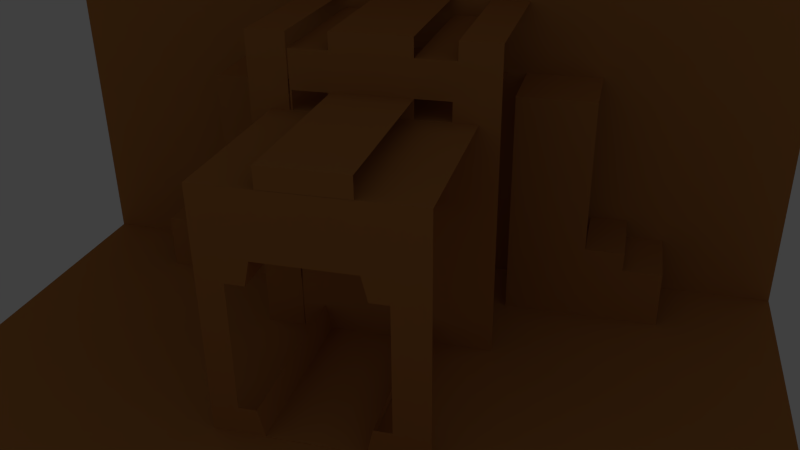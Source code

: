 # Source: Lion.blend  (saved by Blender 2.62.0; exported with 4.5.12 LTS)
import bpy
from mathutils import Matrix  # noqa: F401  (used for matrix-valued properties, if any)

bpy.ops.wm.read_factory_settings(use_empty=True)
scene = bpy.context.scene
scene.name = 'Scene'

# ---- collections
col_collection_1 = bpy.data.collections.new('Collection 1'); scene.collection.children.link(col_collection_1)
col_collection_3 = bpy.data.collections.new('Collection 3'); scene.collection.children.link(col_collection_3)
col_collection_3.hide_render = True
col_collection_3.hide_viewport = True
col_collection_11 = bpy.data.collections.new('Collection 11'); scene.collection.children.link(col_collection_11)
col_collection_12 = bpy.data.collections.new('Collection 12'); scene.collection.children.link(col_collection_12)
col_collection_12.hide_render = True
col_collection_12.hide_viewport = True

# ---- materials (node trees are filled in below, after node groups)
mat_material_001 = bpy.data.materials.new('Material.001')
mat_material_001.alpha_threshold = 0.0
mat_material_001.use_transparent_shadow = False
mat_material_001.diffuse_color = (0.5737, 0.2443, 0.06946, 1.0)
mat_material_001.roughness = 0.5
mat_material_001.line_color = (0.0, 0.0, 0.0, 1.0)

# ---- material node trees

# ---- world
world_world = bpy.data.worlds.new('World'); scene.world = world_world
world_world.color = (0.05088, 0.05088, 0.05088)
world_world.use_sun_shadow = False
world_world.sun_shadow_jitter_overblur = 0.0
world_world.cycles.sampling_method = 'MANUAL'
world_world.cycles.sample_map_resolution = 256

# ---- cameras
cam_camera = bpy.data.cameras.new('Camera')
cam_camera.clip_end = 100.0
cam_camera.lens = 35.0
cam_camera.sensor_width = 32.0
cam_camera.sensor_height = 18.0
cam_camera.ortho_scale = 7.314
cam_camera.dof.focus_distance = 0.0
cam_camera.dof.aperture_fstop = 128.0

# ---- lights
light_lamp = bpy.data.lights.new('Lamp', 'SUN')
light_lamp.transmission_factor = 0.0
light_lamp.cutoff_distance = 30.0
light_lamp.angle = 1.571
light_lamp.energy = 1.78
light_lamp.shadow_buffer_clip_start = 1.001
light_lamp.shadow_soft_size = 1.0
light_lamp.shadow_cascade_max_distance = 1000.0
light_lamp.cycles.use_multiple_importance_sampling = False

# ---- meshes
me_folding_7_001 = bpy.data.meshes.new('Folding_7.001')
me_folding_7_001.from_pydata([(13.0, -1.0, 0.0), (12.0, -1.0, 0.0), (13.0, 0.0, 7.882), (13.0, -1.0, 7.882), (12.0, -1.0, 7.882), (12.0, 0.0, 7.882)], [], [(2, 5, 4, 3), (0, 3, 4, 1)])
_uv = me_folding_7_001.uv_layers.new(name='UVMap')
_uv.uv.foreach_set('vector', [0.1204, 1.0, 0.004148, 1.0, 0.004149, 0.8837, 0.1204, 0.8837, 0.1163, 4.408e-08, 0.1204, 0.8837, 0.004149, 0.8837, 0.0, 0.0])
me_folding_7_001.materials.append(mat_material_001)
me_folding_7_001.use_remesh_preserve_volume = False
me_folding_7_001.use_remesh_preserve_attributes = False
me_folding_7_001.use_mirror_vertex_groups = False
me_folding_7_001.update()
me_folding_13 = bpy.data.meshes.new('Folding_13')
me_folding_13.from_pydata([(17.0, -0.5, 0.0), (16.0, -0.5, 0.0), (17.0, 0.0, 1.5), (17.0, -0.5, 1.5), (16.0, -0.5, 1.5), (16.0, 0.0, 1.5)], [], [(2, 5, 4, 3), (0, 3, 4, 1)])
_uv = me_folding_13.uv_layers.new(name='UVMap')
_uv.uv.foreach_set('vector', [0.5, 1.0, 5.655e-08, 1.0, 3.77e-08, 0.75, 0.5, 0.75, 0.5, 1.885e-08, 0.5, 0.75, 3.77e-08, 0.75, 0.0, 0.0])
me_folding_13.materials.append(mat_material_001)
me_folding_13.use_remesh_preserve_volume = False
me_folding_13.use_remesh_preserve_attributes = False
me_folding_13.use_mirror_vertex_groups = False
me_folding_13.update()
me_folding_12 = bpy.data.meshes.new('Folding_12')
me_folding_12.from_pydata([(16.0, -0.5, 0.0), (15.0, -0.5, 0.0), (16.0, 0.0, 2.0), (16.0, -0.5, 2.0), (15.0, -0.5, 2.0), (15.0, 0.0, 2.0)], [], [(2, 5, 4, 3), (0, 3, 4, 1)])
_uv = me_folding_12.uv_layers.new(name='UVMap')
_uv.uv.foreach_set('vector', [0.4, 1.0, 0.0, 1.0, 1.012e-07, 0.8, 0.4, 0.8, 0.4, 9.035e-08, 0.4, 0.8, 1.012e-07, 0.8, 3.18e-07, 0.0])
me_folding_12.materials.append(mat_material_001)
me_folding_12.use_remesh_preserve_volume = False
me_folding_12.use_remesh_preserve_attributes = False
me_folding_12.use_mirror_vertex_groups = False
me_folding_12.update()
me_folding_11 = bpy.data.meshes.new('Folding_11')
me_folding_11.from_pydata([(15.0, -0.5, 0.0), (13.0, -0.5, 0.0), (15.0, 0.0, 6.0), (15.0, -0.5, 6.0), (13.0, -0.5, 6.0), (13.0, 0.0, 6.0)], [], [(2, 5, 4, 3), (0, 3, 4, 1)])
_uv = me_folding_11.uv_layers.new(name='UVMap')
_uv.uv.foreach_set('vector', [0.3077, 1.0, 4.009e-07, 1.0, 3.861e-07, 0.9231, 0.3077, 0.9231, 0.3077, 0.0, 0.3077, 0.9231, 3.861e-07, 0.9231, 0.0, 9.219e-08])
me_folding_11.materials.append(mat_material_001)
me_folding_11.use_remesh_preserve_volume = False
me_folding_11.use_remesh_preserve_attributes = False
me_folding_11.use_mirror_vertex_groups = False
me_folding_11.update()
me_folding_10 = bpy.data.meshes.new('Folding_10')
me_folding_10.from_pydata([(7.0, -0.5, 0.0), (5.0, -0.5, 0.0), (7.0, 0.0, 6.0), (7.0, -0.5, 6.0), (5.0, -0.5, 6.0), (5.0, 0.0, 6.0)], [], [(2, 5, 4, 3), (0, 3, 4, 1)])
_uv = me_folding_10.uv_layers.new(name='UVMap')
_uv.uv.foreach_set('vector', [0.3077, 1.0, 4.009e-07, 1.0, 3.861e-07, 0.9231, 0.3077, 0.9231, 0.3077, 0.0, 0.3077, 0.9231, 3.861e-07, 0.9231, 0.0, 9.219e-08])
me_folding_10.materials.append(mat_material_001)
me_folding_10.use_remesh_preserve_volume = False
me_folding_10.use_remesh_preserve_attributes = False
me_folding_10.use_mirror_vertex_groups = False
me_folding_10.update()
me_folding_9 = bpy.data.meshes.new('Folding_9')
me_folding_9.from_pydata([(5.0, -0.5, 0.0), (4.0, -0.5, 0.0), (5.0, 0.0, 2.0), (5.0, -0.5, 2.0), (4.0, -0.5, 2.0), (4.0, 0.0, 2.0)], [], [(2, 5, 4, 3), (0, 3, 4, 1)])
_uv = me_folding_9.uv_layers.new(name='UVMap')
_uv.uv.foreach_set('vector', [0.4, 1.0, 0.0, 1.0, 1.012e-07, 0.8, 0.4, 0.8, 0.4, 9.035e-08, 0.4, 0.8, 1.012e-07, 0.8, 3.18e-07, 0.0])
me_folding_9.materials.append(mat_material_001)
me_folding_9.use_remesh_preserve_volume = False
me_folding_9.use_remesh_preserve_attributes = False
me_folding_9.use_mirror_vertex_groups = False
me_folding_9.update()
me_folding_8 = bpy.data.meshes.new('Folding_8')
me_folding_8.from_pydata([(4.0, -0.5, 0.0), (3.0, -0.5, 0.0), (4.0, 0.0, 1.5), (4.0, -0.5, 1.5), (3.0, -0.5, 1.5), (3.0, 0.0, 1.5)], [], [(2, 5, 4, 3), (0, 3, 4, 1)])
_uv = me_folding_8.uv_layers.new(name='UVMap')
_uv.uv.foreach_set('vector', [0.5, 1.0, 5.655e-08, 1.0, 3.77e-08, 0.75, 0.5, 0.75, 0.5, 1.885e-08, 0.5, 0.75, 3.77e-08, 0.75, 0.0, 0.0])
me_folding_8.materials.append(mat_material_001)
me_folding_8.use_remesh_preserve_volume = False
me_folding_8.use_remesh_preserve_attributes = False
me_folding_8.use_mirror_vertex_groups = False
me_folding_8.update()
me_folding_7 = bpy.data.meshes.new('Folding_7')
me_folding_7.from_pydata([(13.0, -1.0, 0.0), (12.0, -1.0, 0.0), (13.0, 0.0, 7.882), (13.0, -1.0, 7.882), (12.0, -1.0, 7.882), (12.0, 0.0, 7.882)], [], [(2, 5, 4, 3), (0, 3, 4, 1)])
_uv = me_folding_7.uv_layers.new(name='UVMap')
_uv.uv.foreach_set('vector', [0.1204, 1.0, 0.004148, 1.0, 0.004149, 0.8837, 0.1204, 0.8837, 0.1163, 4.408e-08, 0.1204, 0.8837, 0.004149, 0.8837, 0.0, 0.0])
me_folding_7.materials.append(mat_material_001)
me_folding_7.use_remesh_preserve_volume = False
me_folding_7.use_remesh_preserve_attributes = False
me_folding_7.use_mirror_vertex_groups = False
me_folding_7.update()
me_folding_6 = bpy.data.meshes.new('Folding_6')
me_folding_6.from_pydata([(12.0, -1.0, 7.437), (12.0, 0.0, 7.437), (11.0, 0.0, 7.437), (11.0, -1.0, 7.437), (11.0, -1.0, 6.503), (11.89, -1.0, 6.503), (11.0, -1.0, 6.012), (11.0, -1.0, 0.0), (12.0, -1.0, 0.0), (11.89, -1.0, 6.012)], [], [(0, 1, 2, 3), (0, 5, 9, 8), (6, 7, 8, 9), (0, 3, 4, 5)])
_uv = me_folding_6.uv_layers.new(name='UVMap')
_uv.uv.foreach_set('vector', [0.5107, 0.4893, 0.5107, 1.0, 3.809e-07, 1.0, 0.0, 0.4893, 0.5107, 0.4893, 0.4541, 0.01257, 0.5168, 0.00927, 0.5794, 0.01418, 0.5174, 0.0, 0.58, 0.003755, 0.5794, 0.01418, 0.5168, 0.00927, 0.5107, 0.4893, 0.0, 0.4893, 0.0, 0.01257, 0.4541, 0.01257])
me_folding_6.materials.append(mat_material_001)
me_folding_6.use_remesh_preserve_volume = False
me_folding_6.use_remesh_preserve_attributes = False
me_folding_6.use_mirror_vertex_groups = False
me_folding_6.update()
me_folding_5 = bpy.data.meshes.new('Folding_5')
me_folding_5.from_pydata([(11.0, -1.0, 0.0), (9.0, -1.0, 0.0), (11.0, 0.0, 7.923), (11.0, -1.0, 7.923), (9.0, -1.0, 7.923), (9.0, 0.0, 7.923)], [], [(2, 5, 4, 3), (0, 3, 4, 1)])
_uv = me_folding_5.uv_layers.new(name='UVMap')
_uv.uv.foreach_set('vector', [0.2241, 1.0, 6.717e-08, 1.0, 0.0, 0.8879, 0.2241, 0.8879, 0.2241, 1.399e-07, 0.2241, 0.8879, 0.0, 0.8879, 6.717e-08, 0.0])
me_folding_5.materials.append(mat_material_001)
me_folding_5.use_remesh_preserve_volume = False
me_folding_5.use_remesh_preserve_attributes = False
me_folding_5.use_mirror_vertex_groups = False
me_folding_5.update()
me_folding_4_001 = bpy.data.meshes.new('Folding_4.001')
me_folding_4_001.from_pydata([(9.0, -1.0, 7.494), (9.0, 0.0, 7.494), (8.0, 0.0, 7.494), (8.0, -1.0, 7.494), (8.045, -1.0, 6.006), (8.045, -1.0, 6.497), (8.938, -1.0, 6.497), (9.0, -1.0, 0.0), (8.0, -1.0, 0.0), (8.938, -1.0, 6.006)], [], [(0, 1, 2, 3), (7, 0, 6, 9), (4, 8, 7, 9), (4, 5, 3, 8), (0, 3, 5, 6)])
_uv = me_folding_4_001.uv_layers.new(name='UVMap')
_uv.uv.foreach_set('vector', [0.2102, 0.7898, 0.2102, 1.0, 0.0, 1.0, 3.268e-06, 0.7898, 0.1743, 0.00436, 0.2102, 0.7898, 0.1685, 0.6435, 0.1647, 0.5576, 0.0599, 0.5458, 0.07393, 0.0, 0.1743, 0.00436, 0.1647, 0.5576, 0.0599, 0.5458, 0.05246, 0.6295, 3.268e-06, 0.7898, 0.07393, 0.0, 0.2102, 0.7898, 3.268e-06, 0.7898, 0.05246, 0.6295, 0.1685, 0.6435])
me_folding_4_001.materials.append(mat_material_001)
me_folding_4_001.use_remesh_preserve_volume = False
me_folding_4_001.use_remesh_preserve_attributes = False
me_folding_4_001.use_mirror_vertex_groups = False
me_folding_4_001.update()
me_folding_1 = bpy.data.meshes.new('Folding_1')
me_folding_1.from_pydata([(11.0, -2.0, 5.997), (9.0, -2.0, 5.997), (11.0, 0.0, 6.5), (11.0, -2.0, 6.5), (9.0, -2.0, 6.5), (9.0, 0.0, 6.5)], [], [(2, 5, 4, 3), (0, 3, 4, 1)])
_uv = me_folding_1.uv_layers.new(name='UVMap')
_uv.uv.foreach_set('vector', [0.7992, 1.0, 7.621e-07, 1.0, 0.0, 0.2008, 0.7992, 0.2008, 0.7992, 0.0, 0.7992, 0.2008, 0.0, 0.2008, 0.0, 3.811e-07])
me_folding_1.materials.append(mat_material_001)
me_folding_1.use_remesh_preserve_volume = False
me_folding_1.use_remesh_preserve_attributes = False
me_folding_1.use_mirror_vertex_groups = False
me_folding_1.update()
me_folding_0 = bpy.data.meshes.new('Folding_0')
me_folding_0.from_pydata([(12.5, -2.0, 6.0), (12.5, 0.0, 6.0), (7.5, 0.0, 6.0), (7.5, -2.0, 6.0), (8.743, -2.0, 0.01747), (8.59, -2.0, 0.6915), (8.152, -2.0, 0.6915), (11.37, -2.0, 0.6915), (11.23, -2.0, 0.6915), (11.12, -2.0, 0.2356), (11.07, -2.0, 0.01747), (12.5, -2.0, 0.0), (8.465, -2.0, 3.822), (8.609, -2.0, 3.822), (8.743, -2.0, 4.412), (11.19, -2.0, 3.919), (11.21, -2.0, 3.822), (11.66, -2.0, 3.822), (7.5, -2.0, 0.0), (11.66, -2.0, 0.6915), (11.07, -2.0, 4.412), (8.152, -2.0, 3.822), (9.908, -2.0, 0.01747), (11.66, -2.0, 1.764), (9.908, -2.0, 4.412), (9.908, -0.979, 0.01747), (11.07, -0.979, 0.01747), (11.23, -0.979, 0.6915), (8.743, -0.979, 0.01747), (11.07, -0.979, 4.412), (9.908, -0.979, 4.412), (8.59, -0.979, 0.6915), (11.21, -0.979, 3.822), (8.743, -0.979, 4.412), (8.609, -0.979, 3.822)], [], [(0, 1, 2, 3), (17, 0, 20, 15), (0, 3, 14, 20), (3, 18, 6, 21), (14, 24, 20), (19, 0, 17, 23), (4, 5, 6, 18), (18, 11, 10, 22), (21, 12, 14, 3), (7, 9, 11, 19), (11, 0, 19), (15, 16, 17), (12, 13, 14), (9, 10, 11), (7, 8, 9), (18, 22, 4), (15, 20, 29), (15, 29, 32, 16), (10, 9, 26), (9, 8, 27, 26), (10, 26, 25, 22), (22, 25, 28, 4), (4, 28, 31, 5), (14, 13, 34, 33), (24, 30, 29, 20), (24, 14, 33, 30), (13, 12, 34)])
_uv = me_folding_0.uv_layers.new(name='UVMap')
_uv.uv.foreach_set('vector', [0.6611, 0.7356, 0.6611, 1.0, 2.13e-07, 1.0, 0.0, 0.7356, 0.5502, 0.4566, 0.6611, 0.7356, 0.4623, 0.5279, 0.4947, 0.4632, 0.6611, 0.7356, 0.0, 0.7356, 0.1797, 0.5347, 0.4623, 0.5279, 0.0, 0.7356, 0.0375, 0.01874, 0.1065, 0.1152, 0.09263, 0.4388, 0.1797, 0.5347, 0.326, 0.5179, 0.4623, 0.5279, 0.5414, 0.1139, 0.6611, 0.7356, 0.5502, 0.4566, 0.526, 0.2441, 0.192, 0.05145, 0.1507, 0.1238, 0.1065, 0.1152, 0.0375, 0.01874, 0.0375, 0.01874, 0.6322, 0.0, 0.4511, 0.04592, 0.3196, 0.045, 0.09263, 0.4388, 0.1335, 0.4395, 0.1797, 0.5347, 0.0, 0.7356, 0.5063, 0.1176, 0.4693, 0.07013, 0.6322, 0.0, 0.5414, 0.1139, 0.6322, 0.0, 0.6611, 0.7356, 0.5414, 0.1139, 0.4947, 0.4632, 0.4999, 0.452, 0.5502, 0.4566, 0.1335, 0.4395, 0.1521, 0.446, 0.1797, 0.5347, 0.4693, 0.07013, 0.4511, 0.04592, 0.6322, 0.0, 0.5063, 0.1176, 0.4898, 0.1187, 0.4693, 0.07013, 0.0375, 0.01874, 0.3196, 0.045, 0.192, 0.05145, 0.4947, 0.4632, 0.4623, 0.5279, 0.3977, 0.4417, 0.4947, 0.4632, 0.3977, 0.4417, 0.4173, 0.4053, 0.4999, 0.452, 0.4511, 0.04592, 0.4693, 0.07013, 0.3849, 0.1294, 0.4693, 0.07013, 0.4898, 0.1187, 0.4077, 0.1679, 0.3849, 0.1294, 0.4511, 0.04592, 0.3849, 0.1294, 0.3219, 0.1171, 0.3196, 0.045, 0.3196, 0.045, 0.3219, 0.1171, 0.258, 0.1253, 0.192, 0.05145, 0.192, 0.05145, 0.258, 0.1253, 0.2356, 0.1724, 0.1507, 0.1238, 0.1797, 0.5347, 0.1521, 0.446, 0.2309, 0.376, 0.2542, 0.4421, 0.326, 0.5179, 0.326, 0.4419, 0.3977, 0.4417, 0.4623, 0.5279, 0.326, 0.5179, 0.1797, 0.5347, 0.2542, 0.4421, 0.326, 0.4419, 0.1521, 0.446, 0.1335, 0.4395, 0.2309, 0.376])
me_folding_0.materials.append(mat_material_001)
me_folding_0.use_remesh_preserve_volume = False
me_folding_0.use_remesh_preserve_attributes = False
me_folding_0.use_mirror_vertex_groups = False
me_folding_0.update()
me_cube_002 = bpy.data.meshes.new('Cube.002')
me_cube_002.from_pydata([(1.0, 1.0, -1.0), (1.0, -1.0, -1.0), (-1.0, -1.0, -1.0), (-1.0, 1.0, -1.0), (1.0, 1.0, 1.0), (1.0, -1.0, 1.0), (-1.0, -1.0, 1.0), (-1.0, 1.0, 1.0)], [], [(0, 1, 2, 3), (4, 7, 6, 5), (0, 4, 5, 1), (1, 5, 6, 2), (2, 6, 7, 3), (4, 0, 3, 7)])
me_cube_002.use_remesh_preserve_volume = False
me_cube_002.use_remesh_preserve_attributes = False
me_cube_002.use_mirror_vertex_groups = False
me_cube_002.update()
me_cube_003 = bpy.data.meshes.new('Cube.003')
me_cube_003.from_pydata([(1.0, 3.006e-08, -1.0), (0.7008, -1.0, -1.0), (-1.642e-07, -1.0, -1.0), (-8.821e-08, 1.821e-07, -1.0), (0.7926, -0.6932, -0.3068), (0.7008, -1.0, -1.293e-08), (0.9139, -0.2877, -0.7123), (0.7926, -0.6932, -0.7123), (0.7926, -0.6932, -0.5345), (-3.922e-07, -1.0, -1.293e-08), (0.7008, 1.0, -1.0), (-0.7008, -1.0, -1.0), (1.0, -4.595e-08, -0.7123), (0.7926, -0.6932, -9.341e-09), (-0.7008, -1.0, -1.293e-08), (6.379e-08, 1.0, -1.0), (0.7869, 0.7123, -0.7123), (-1.0, 3.341e-07, -1.0), (0.7926, -0.6932, 0.6932), (0.7008, -1.0, 1.0), (-6.202e-07, -1.0, 1.0), (-0.7008, -1.0, 1.0), (1.398e-07, 1.0, 1.045e-08), (0.7008, 1.0, 1.045e-08), (0.7812, 0.7314, 7.308e-09), (0.7812, 0.7314, -0.7123), (-0.7926, -0.6932, -9.341e-09), (-0.7926, -0.6932, -0.7123), (-1.0, 3.341e-07, -0.7123), (0.7926, -0.6932, 0.7123), (1.0, -4.26e-07, 0.7123), (1.0, -5.02e-07, 1.0), (-0.7926, -0.6932, 0.3068), (-1.0, 1.821e-07, 1.0), (-0.9139, -0.2877, 0.7123), (-0.7926, -0.6932, 0.7123), (-0.7926, -0.6932, 0.5345), (2.158e-07, 1.0, 1.0), (0.7008, 1.0, 1.0), (-0.7008, 1.0, -1.0), (-0.7008, 1.0, 1.045e-08), (0.7812, 0.7314, 0.2686), (-0.7812, 0.7314, -0.7123), (-0.7812, 0.7314, 7.308e-09), (0.9139, 0.2877, 0.7123), (-2.402e-07, -1.979e-07, 1.0), (-1.0, 1.821e-07, 0.7123), (0.7812, 0.7314, 0.7123), (-0.7008, 1.0, 1.0), (-0.7812, 0.7314, 0.7123), (1.056, -0.6932, -0.7123), (1.056, 0.7314, -0.7123), (1.056, 0.7314, 0.7123), (1.056, -0.6932, 0.7123), (-1.056, -0.6932, -0.7123), (-1.056, 0.7314, -0.7123), (-1.056, -0.6932, 0.7123), (-1.056, 0.7314, 0.7123)], [], [(0, 1, 2, 3), (10, 0, 3, 15), (3, 2, 11, 17), (15, 3, 17, 39), (37, 48, 33, 45), (38, 37, 45, 31), (45, 33, 21, 20), (45, 20, 19, 31), (38, 47, 41, 23), (38, 31, 44, 47), (44, 31, 30), (23, 41, 24), (16, 0, 10, 25), (23, 24, 25, 10), (12, 0, 16), (19, 5, 18, 29), (29, 30, 31, 19), (5, 13, 18), (5, 1, 4, 13), (7, 8, 4, 1), (1, 0, 6, 7), (0, 12, 6), (5, 19, 20, 9), (1, 5, 9, 2), (9, 20, 21, 14), (2, 9, 14, 11), (34, 21, 33, 46), (35, 36, 32, 21), (21, 34, 35), (14, 21, 32, 26), (27, 28, 17, 11), (11, 14, 26, 27), (40, 43, 49, 48), (46, 33, 48, 49), (42, 43, 40, 39), (39, 17, 28, 42), (10, 15, 22, 23), (23, 22, 37, 38), (15, 39, 40, 22), (37, 22, 40, 48), (54, 55, 28), (55, 42, 28), (28, 27, 54), (51, 12, 16, 25), (50, 7, 6, 12), (51, 50, 12), (56, 34, 46), (46, 57, 56), (46, 49, 57), (56, 35, 34), (52, 47, 44, 30), (30, 29, 53), (30, 53, 52), (51, 52, 53, 50), (35, 56, 36), (56, 54, 26, 32), (32, 36, 56), (54, 27, 26), (50, 13, 4, 8), (50, 53, 29, 18), (50, 18, 13), (50, 8, 7), (54, 56, 57, 55), (55, 57, 43, 42), (57, 49, 43), (51, 24, 41, 52), (51, 25, 24), (41, 47, 52)])
me_cube_003.use_remesh_preserve_volume = False
me_cube_003.use_remesh_preserve_attributes = False
me_cube_003.use_mirror_vertex_groups = False
me_cube_003.update()
me_cube_001 = bpy.data.meshes.new('Cube.001')
me_cube_001.from_pydata([(1.0, 1.0, -1.0), (1.0, -1.0, -1.0), (-1.0, -1.0, -1.0), (-1.0, 1.0, -1.0), (1.0, 1.0, 1.0), (1.0, -1.0, 1.0), (-1.0, -1.0, 1.0), (-1.0, 1.0, 1.0)], [], [(0, 1, 2, 3), (4, 7, 6, 5), (0, 4, 5, 1), (1, 5, 6, 2), (2, 6, 7, 3), (4, 0, 3, 7)])
me_cube_001.use_remesh_preserve_volume = False
me_cube_001.use_remesh_preserve_attributes = False
me_cube_001.use_mirror_vertex_groups = False
me_cube_001.update()
me_folding_2 = bpy.data.meshes.new('Folding_2')
me_folding_2.from_pydata([(11.17, -0.979, 4.0), (11.17, 0.0, 4.0), (8.65, 0.0, 4.0), (8.65, -0.979, 4.0), (8.65, -1.5, 4.0), (11.17, -1.5, 4.0), (8.59, -1.5, 0.6915), (8.743, -1.5, 0.01747), (9.908, -1.5, 0.01747), (11.66, -1.5, 2.005), (11.66, -1.5, 3.822), (11.21, -1.5, 3.822), (11.41, -1.5, 0.6915), (11.66, -1.5, 0.6915), (8.152, -1.5, 3.822), (8.152, -1.5, 0.6915), (8.536, -1.5, 3.822), (11.07, -1.5, 0.01747), (11.1, -1.5, 0.1288), (8.609, -1.5, 3.822), (11.23, -1.5, 0.6915), (9.908, 3.571, 2.215), (11.57, 3.571, 2.215), (11.07, 3.571, 0.01747), (9.908, 3.571, 0.01747), (11.07, 3.571, 4.412), (11.43, 2.262, 1.583), (11.23, 2.262, 0.6915), (11.07, -0.979, 0.01747), (9.908, -0.979, 0.01747), (8.743, 3.571, 0.01747), (8.245, 3.571, 2.215), (9.908, 3.571, 4.412), (11.22, 2.262, 3.78), (11.23, 0.4168, 0.6915), (11.23, 1.453, 0.6915), (11.57, 2.262, 2.215), (11.66, 2.262, 0.6915), (11.23, -0.979, 0.6915), (8.743, -0.979, 0.01747), (8.59, 2.262, 0.6915), (8.245, 2.262, 2.215), (11.07, -0.979, 4.412), (9.908, -0.979, 4.412), (11.21, 2.262, 3.822), (11.66, 2.262, 3.822), (8.59, -0.979, 0.6915), (8.743, 3.571, 4.412), (8.152, 2.262, 0.6915), (8.609, 2.262, 3.822), (11.21, -0.979, 3.822), (8.743, -0.979, 4.412), (9.908, -5.529, 4.412), (11.07, -5.529, 4.412), (8.152, 2.262, 3.822), (11.21, -2.201, 3.822), (8.743, -5.529, 4.412), (11.21, -4.22, 3.822), (9.908, -5.529, 2.215), (11.57, -5.529, 2.215), (8.609, -0.979, 3.822), (11.66, -4.22, 3.822), (8.245, -5.529, 2.215), (8.609, -4.22, 3.822), (11.43, -4.22, 2.847), (11.07, -5.529, 0.01747), (9.908, -5.529, 0.01747), (11.66, -4.22, 0.6915), (8.245, -4.22, 2.215), (8.743, -5.529, 0.01747), (8.152, -4.22, 3.822), (11.57, -4.22, 2.215), (11.23, -4.22, 0.6915), (8.389, -4.22, 1.583), (11.23, -4.133, 0.6915), (8.152, -4.22, 0.6915), (8.59, -4.22, 0.6915), (8.59, -2.375, 0.6915), (8.59, -3.411, 0.6915)], [], [(0, 2, 3, 5), (3, 4, 5), (0, 1, 2), (19, 6, 20, 9), (16, 14, 6, 19), (6, 7, 8, 20), (12, 13, 9, 20), (11, 5, 4, 19), (9, 10, 11, 19), (8, 17, 18, 20), (14, 15, 6), (23, 24, 21, 22), (25, 22, 21, 32), (21, 24, 30, 31), (32, 21, 31, 47), (56, 62, 58, 52), (53, 52, 58, 59), (58, 62, 69, 66), (58, 66, 65, 59), (53, 57, 55, 42), (59, 64, 57, 53), (64, 59, 71), (11, 50, 5, 55), (42, 55, 5), (0, 42, 5, 50), (33, 22, 25, 44), (1, 0, 50, 44), (25, 42, 1, 44), (42, 0, 1), (36, 22, 33), (74, 72, 17, 18), (72, 65, 17), (17, 28, 18), (72, 71, 59, 65), (20, 74, 18, 38), (18, 28, 38), (28, 23, 34, 38), (27, 35, 34, 23), (23, 22, 26, 27), (22, 36, 26), (65, 66, 8, 17), (29, 28, 17, 8), (28, 29, 24, 23), (8, 66, 7, 39), (39, 29, 8), (66, 69, 7), (24, 29, 39, 30), (73, 69, 62, 68), (76, 78, 77, 69), (69, 73, 76), (7, 69, 77, 6), (46, 39, 7, 6), (40, 41, 31, 30), (39, 46, 40, 30), (60, 19, 4, 3), (4, 63, 56, 51), (4, 19, 63), (51, 3, 4), (62, 56, 63, 68), (60, 3, 2, 49), (51, 47, 49, 2), (2, 3, 51), (31, 41, 49, 47), (32, 43, 42, 25), (42, 43, 52, 53), (32, 47, 51, 43), (52, 43, 51, 56), (48, 54, 41), (54, 49, 41), (41, 40, 48), (45, 36, 33, 44), (37, 27, 26, 36), (45, 37, 36), (75, 73, 68), (68, 70, 75), (68, 63, 70), (75, 76, 73), (61, 57, 64, 71), (71, 72, 67), (71, 67, 61), (9, 67, 13, 37), (61, 67, 9, 10), (9, 37, 45, 10), (76, 75, 78), (77, 75, 15, 6), (15, 48, 46, 6), (77, 78, 75), (48, 40, 46), (37, 38, 34, 35), (13, 74, 12, 37), (67, 72, 74, 13), (12, 74, 20, 38), (38, 37, 12), (37, 35, 27), (75, 70, 14, 15), (14, 54, 48, 15), (14, 70, 16, 60), (60, 49, 54, 14), (16, 63, 19, 60), (16, 70, 63), (10, 45, 50, 11), (55, 61, 10, 11), (45, 44, 50), (55, 57, 61)])
me_folding_2.use_remesh_preserve_volume = False
me_folding_2.use_remesh_preserve_attributes = False
me_folding_2.use_mirror_vertex_groups = False
me_folding_2.update()
me_folding_14 = bpy.data.meshes.new('Folding_14')
me_folding_14.from_pydata([(0.0, 0.0, 20.0), (20.0, 0.0, 20.0), (0.0, -20.0, 0.0), (0.0, 0.0, 0.0), (20.0, 0.0, 0.0), (20.0, -20.0, 0.0)], [], [(2, 5, 4, 3), (0, 3, 4, 1)])
_uv = me_folding_14.uv_layers.new(name='UVMap')
_uv.uv.foreach_set('vector', [5.305e-08, 0.0, 0.5, 0.0, 0.5, 0.5, 5.305e-08, 0.5, 0.0, 1.0, 5.305e-08, 0.5, 0.5, 0.5, 0.5, 1.0])
me_folding_14.materials.append(mat_material_001)
me_folding_14.use_remesh_preserve_volume = False
me_folding_14.use_remesh_preserve_attributes = False
me_folding_14.use_mirror_vertex_groups = False
me_folding_14.update()

# ---- objects
ob_folding_7_001 = bpy.data.objects.new('Folding_7.001', me_folding_7_001)
ob_folding_13 = bpy.data.objects.new('Folding_13', me_folding_13)
ob_folding_12 = bpy.data.objects.new('Folding_12', me_folding_12)
ob_folding_11 = bpy.data.objects.new('Folding_11', me_folding_11)
ob_folding_10 = bpy.data.objects.new('Folding_10', me_folding_10)
ob_folding_9 = bpy.data.objects.new('Folding_9', me_folding_9)
ob_folding_8 = bpy.data.objects.new('Folding_8', me_folding_8)
ob_folding_7 = bpy.data.objects.new('Folding_7', me_folding_7)
ob_folding_6 = bpy.data.objects.new('Folding_6', me_folding_6)
ob_folding_5 = bpy.data.objects.new('Folding_5', me_folding_5)
ob_folding_4 = bpy.data.objects.new('Folding_4', me_folding_4_001)
ob_folding_1 = bpy.data.objects.new('Folding_1', me_folding_1)
ob_folding_0 = bpy.data.objects.new('Folding_0', me_folding_0)
ob_cube_002 = bpy.data.objects.new('Cube.002', me_cube_002)
ob_cube_003 = bpy.data.objects.new('Cube.003', me_cube_003)
ob_cube_001 = bpy.data.objects.new('Cube.001', me_cube_001)
ob_folding_2 = bpy.data.objects.new('Folding_2', me_folding_2)
ob_folding_14 = bpy.data.objects.new('Folding_14', me_folding_14)
ob_lamp = bpy.data.objects.new('Lamp', light_lamp)
ob_camera = bpy.data.objects.new('Camera', cam_camera)

# ---- transforms, parenting, visibility, modifiers, constraints
ob_folding_7_001.location = (-5.036, 2.305, 0.0)
ob_folding_7_001.scale = (1.0, 4.491, 1.0)
ob_folding_7_001.lineart.crease_threshold = 0.0
ob_folding_13.location = (0.0, 2.305, 0.0)
ob_folding_13.scale = (1.0, 4.491, 1.0)
ob_folding_13.lineart.crease_threshold = 0.0
ob_folding_12.location = (0.0, 2.305, 0.0)
ob_folding_12.scale = (1.0, 4.491, 1.0)
ob_folding_12.lineart.crease_threshold = 0.0
ob_folding_11.location = (0.0, 2.305, 0.0)
ob_folding_11.scale = (1.0, 4.491, 1.0)
ob_folding_11.lineart.crease_threshold = 0.0
ob_folding_10.location = (0.0, 2.305, 0.0)
ob_folding_10.scale = (1.0, 4.491, 1.0)
ob_folding_10.lineart.crease_threshold = 0.0
ob_folding_9.location = (0.0, 2.305, 0.0)
ob_folding_9.scale = (1.0, 4.491, 1.0)
ob_folding_9.lineart.crease_threshold = 0.0
ob_folding_8.location = (0.0, 2.305, 0.0)
ob_folding_8.scale = (1.0, 4.491, 1.0)
ob_folding_8.lineart.crease_threshold = 0.0
ob_folding_7.location = (0.0, 2.305, 0.0)
ob_folding_7.scale = (1.0, 4.491, 1.0)
ob_folding_7.lineart.crease_threshold = 0.0
ob_folding_6.location = (0.0, 2.305, 0.0)
ob_folding_6.scale = (1.0, 4.491, 1.0)
ob_folding_6.lineart.crease_threshold = 0.0
ob_folding_5.location = (0.0, 2.305, 0.0)
ob_folding_5.scale = (1.0, 4.491, 1.0)
ob_folding_5.lineart.crease_threshold = 0.0
ob_folding_4.location = (0.0, 2.305, 0.0)
ob_folding_4.scale = (1.0, 4.491, 1.0)
ob_folding_4.lineart.crease_threshold = 0.0
ob_folding_1.location = (0.0, 2.305, 0.0)
ob_folding_1.scale = (1.0, 4.491, 1.0)
ob_folding_1.lineart.crease_threshold = 0.0
ob_folding_0.location = (0.0, 2.305, 0.0)
ob_folding_0.scale = (1.0, 4.491, 1.0)
ob_folding_0.lineart.crease_threshold = 0.0
ob_cube_002.location = (1.443, -0.979, 2.257)
ob_cube_002.rotation_euler = (1.571, -0.0, 0.0)
ob_cube_002.scale = (1.756, 1.565, 3.241)
ob_cube_002.lineart.crease_threshold = 0.0
ob_cube_003.location = (0.9866, -0.979, 2.215)
ob_cube_003.rotation_euler = (1.571, -0.0, 0.0)
ob_cube_003.scale = (1.663, 2.197, 4.55)
ob_cube_003.lineart.crease_threshold = 0.0
ob_cube_001.location = (15.58, -0.7122, 6.258)
ob_cube_001.scale = (0.4463, -1.478, 0.2454)
ob_cube_001.lineart.crease_threshold = 0.0
ob_folding_2.location = (-7.757, 1.026, -0.01545)
ob_folding_2.lineart.crease_threshold = 0.0
ob_folding_14.location = (0.0, 2.055, 0.0)
ob_folding_14.lineart.crease_threshold = 0.0
ob_lamp.location = (9.77, -23.76, 8.23)
ob_lamp.rotation_euler = (0.993, 0.08448, -0.07249)
ob_lamp.scale = (1.049, 2.565, 3.806)
ob_lamp.lock_rotations_4d = False
ob_lamp.empty_display_type = 'ARROWS'
ob_lamp.color = (0.0, 0.0, 0.0, 0.0)
ob_lamp.lineart.crease_threshold = 0.0
ob_camera.location = (15.7, -20.55, 12.76)
ob_camera.rotation_euler = (1.109, 0.01082, 0.2637)
ob_camera.lock_rotations_4d = False
ob_camera.empty_display_type = 'ARROWS'
ob_camera.color = (0.0, 0.0, 0.0, 0.0)
ob_camera.display_type = 'WIRE'
ob_camera.lineart.crease_threshold = 0.0

# ---- collection membership
col_collection_1.objects.link(ob_folding_7_001)
col_collection_1.objects.link(ob_folding_13)
col_collection_1.objects.link(ob_folding_12)
col_collection_1.objects.link(ob_folding_11)
col_collection_1.objects.link(ob_folding_10)
col_collection_1.objects.link(ob_folding_9)
col_collection_1.objects.link(ob_folding_8)
col_collection_1.objects.link(ob_folding_7)
col_collection_1.objects.link(ob_folding_6)
col_collection_1.objects.link(ob_folding_5)
col_collection_1.objects.link(ob_folding_4)
col_collection_1.objects.link(ob_folding_1)
col_collection_1.objects.link(ob_folding_0)
col_collection_3.objects.link(ob_cube_002)
col_collection_3.objects.link(ob_cube_003)
col_collection_3.objects.link(ob_cube_001)
col_collection_3.objects.link(ob_folding_2)
col_collection_11.objects.link(ob_folding_14)
col_collection_12.objects.link(ob_lamp)
col_collection_12.objects.link(ob_camera)

# ---- scene / render settings (as saved in the file)
scene.camera = ob_camera
scene.frame_start = 1; scene.frame_end = 250; scene.frame_set(1)
scene.render.engine = 'BLENDER_EEVEE_NEXT'
scene.render.image_settings.color_mode = 'RGB'
scene.render.image_settings.compression = 90
scene.render.resolution_percentage = 50
scene.render.dither_intensity = 0.0
scene.render.bake_margin = 2
scene.render.bake_bias = 0.0
scene.cycles.use_denoising = False
scene.cycles.samples = 10
scene.cycles.sampling_pattern = 'TABULATED_SOBOL'
scene.cycles.light_sampling_threshold = 0.0
scene.cycles.use_adaptive_sampling = False
scene.cycles.use_light_tree = False
scene.cycles.blur_glossy = 0.0
scene.cycles.volume_bounces = 1
scene.cycles.pixel_filter_type = 'GAUSSIAN'
scene.cycles.sample_clamp_indirect = 0.0
scene.view_settings.view_transform = 'Standard'
bpy.context.view_layer.update()
